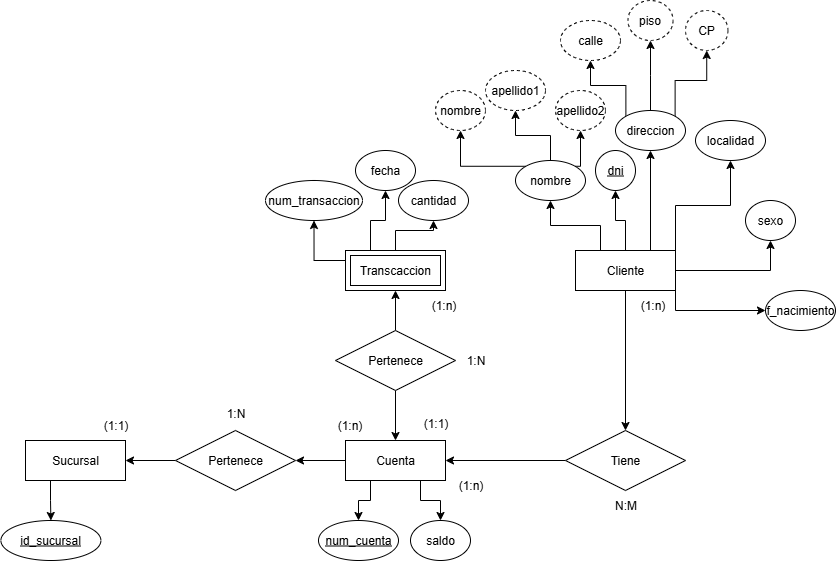

The diagram above was exported from draw.io. Its source (the exported page's mxGraphModel, read from the mxfile embedded in the PNG):
<mxGraphModel dx="1097" dy="647" grid="1" gridSize="10" guides="1" tooltips="1" connect="1" arrows="1" fold="1" page="1" pageScale="1" pageWidth="1169" pageHeight="827" math="0" shadow="0">
  <root>
    <mxCell id="0" />
    <mxCell id="1" parent="0" />
    <mxCell id="yy-dJuk-gIZpOYsQ96ie-3" value="num_transaccion" style="ellipse;whiteSpace=wrap;html=1;align=center;" vertex="1" parent="1">
      <mxGeometry x="500" y="190" width="97" height="40" as="geometry" />
    </mxCell>
    <mxCell id="yy-dJuk-gIZpOYsQ96ie-5" value="fecha" style="ellipse;whiteSpace=wrap;html=1;align=center;" vertex="1" parent="1">
      <mxGeometry x="590" y="160" width="60" height="40" as="geometry" />
    </mxCell>
    <mxCell id="yy-dJuk-gIZpOYsQ96ie-10" value="cantidad" style="ellipse;whiteSpace=wrap;html=1;align=center;" vertex="1" parent="1">
      <mxGeometry x="633" y="190" width="70" height="40" as="geometry" />
    </mxCell>
    <mxCell id="yy-dJuk-gIZpOYsQ96ie-16" style="edgeStyle=orthogonalEdgeStyle;rounded=0;orthogonalLoop=1;jettySize=auto;html=1;exitX=0.25;exitY=0;exitDx=0;exitDy=0;entryX=0.5;entryY=1;entryDx=0;entryDy=0;" edge="1" parent="1" source="yy-dJuk-gIZpOYsQ96ie-15" target="yy-dJuk-gIZpOYsQ96ie-17">
      <mxGeometry relative="1" as="geometry">
        <mxPoint x="790" y="210" as="targetPoint" />
      </mxGeometry>
    </mxCell>
    <mxCell id="yy-dJuk-gIZpOYsQ96ie-23" style="edgeStyle=orthogonalEdgeStyle;rounded=0;orthogonalLoop=1;jettySize=auto;html=1;exitX=0.5;exitY=0;exitDx=0;exitDy=0;entryX=0.5;entryY=1;entryDx=0;entryDy=0;" edge="1" parent="1" source="yy-dJuk-gIZpOYsQ96ie-15" target="yy-dJuk-gIZpOYsQ96ie-19">
      <mxGeometry relative="1" as="geometry" />
    </mxCell>
    <mxCell id="yy-dJuk-gIZpOYsQ96ie-24" style="edgeStyle=orthogonalEdgeStyle;rounded=0;orthogonalLoop=1;jettySize=auto;html=1;exitX=0.75;exitY=0;exitDx=0;exitDy=0;entryX=0.5;entryY=1;entryDx=0;entryDy=0;" edge="1" parent="1" source="yy-dJuk-gIZpOYsQ96ie-15" target="yy-dJuk-gIZpOYsQ96ie-20">
      <mxGeometry relative="1" as="geometry" />
    </mxCell>
    <mxCell id="yy-dJuk-gIZpOYsQ96ie-25" style="edgeStyle=orthogonalEdgeStyle;rounded=0;orthogonalLoop=1;jettySize=auto;html=1;exitX=1;exitY=0;exitDx=0;exitDy=0;entryX=0.5;entryY=1;entryDx=0;entryDy=0;" edge="1" parent="1" source="yy-dJuk-gIZpOYsQ96ie-15" target="yy-dJuk-gIZpOYsQ96ie-21">
      <mxGeometry relative="1" as="geometry" />
    </mxCell>
    <mxCell id="yy-dJuk-gIZpOYsQ96ie-34" value="" style="edgeStyle=orthogonalEdgeStyle;rounded=0;orthogonalLoop=1;jettySize=auto;html=1;" edge="1" parent="1" source="yy-dJuk-gIZpOYsQ96ie-15" target="yy-dJuk-gIZpOYsQ96ie-33">
      <mxGeometry relative="1" as="geometry" />
    </mxCell>
    <mxCell id="yy-dJuk-gIZpOYsQ96ie-57" style="edgeStyle=orthogonalEdgeStyle;rounded=0;orthogonalLoop=1;jettySize=auto;html=1;exitX=1;exitY=0.5;exitDx=0;exitDy=0;entryX=0.5;entryY=1;entryDx=0;entryDy=0;" edge="1" parent="1" source="yy-dJuk-gIZpOYsQ96ie-15" target="yy-dJuk-gIZpOYsQ96ie-56">
      <mxGeometry relative="1" as="geometry" />
    </mxCell>
    <mxCell id="yy-dJuk-gIZpOYsQ96ie-87" style="edgeStyle=orthogonalEdgeStyle;rounded=0;orthogonalLoop=1;jettySize=auto;html=1;exitX=1;exitY=1;exitDx=0;exitDy=0;entryX=0;entryY=0.5;entryDx=0;entryDy=0;" edge="1" parent="1" source="yy-dJuk-gIZpOYsQ96ie-15" target="yy-dJuk-gIZpOYsQ96ie-22">
      <mxGeometry relative="1" as="geometry" />
    </mxCell>
    <mxCell id="yy-dJuk-gIZpOYsQ96ie-15" value="Cliente" style="whiteSpace=wrap;html=1;align=center;" vertex="1" parent="1">
      <mxGeometry x="810" y="260" width="100" height="40" as="geometry" />
    </mxCell>
    <mxCell id="yy-dJuk-gIZpOYsQ96ie-79" style="edgeStyle=orthogonalEdgeStyle;rounded=0;orthogonalLoop=1;jettySize=auto;html=1;exitX=0;exitY=0;exitDx=0;exitDy=0;" edge="1" parent="1" source="yy-dJuk-gIZpOYsQ96ie-17" target="yy-dJuk-gIZpOYsQ96ie-80">
      <mxGeometry relative="1" as="geometry">
        <mxPoint x="730.0000000000002" y="140" as="targetPoint" />
      </mxGeometry>
    </mxCell>
    <mxCell id="yy-dJuk-gIZpOYsQ96ie-83" style="edgeStyle=orthogonalEdgeStyle;rounded=0;orthogonalLoop=1;jettySize=auto;html=1;exitX=0.5;exitY=0;exitDx=0;exitDy=0;entryX=0.5;entryY=1;entryDx=0;entryDy=0;" edge="1" parent="1" source="yy-dJuk-gIZpOYsQ96ie-17" target="yy-dJuk-gIZpOYsQ96ie-82">
      <mxGeometry relative="1" as="geometry" />
    </mxCell>
    <mxCell id="yy-dJuk-gIZpOYsQ96ie-86" style="edgeStyle=orthogonalEdgeStyle;rounded=0;orthogonalLoop=1;jettySize=auto;html=1;exitX=1;exitY=0;exitDx=0;exitDy=0;entryX=0.5;entryY=1;entryDx=0;entryDy=0;" edge="1" parent="1" source="yy-dJuk-gIZpOYsQ96ie-17" target="yy-dJuk-gIZpOYsQ96ie-85">
      <mxGeometry relative="1" as="geometry" />
    </mxCell>
    <mxCell id="yy-dJuk-gIZpOYsQ96ie-17" value="nombre" style="ellipse;whiteSpace=wrap;html=1;align=center;" vertex="1" parent="1">
      <mxGeometry x="750" y="170" width="70" height="40" as="geometry" />
    </mxCell>
    <mxCell id="yy-dJuk-gIZpOYsQ96ie-19" value="dni" style="ellipse;whiteSpace=wrap;html=1;align=center;fontStyle=4;" vertex="1" parent="1">
      <mxGeometry x="830" y="160" width="40" height="40" as="geometry" />
    </mxCell>
    <mxCell id="yy-dJuk-gIZpOYsQ96ie-73" style="edgeStyle=orthogonalEdgeStyle;rounded=0;orthogonalLoop=1;jettySize=auto;html=1;exitX=0;exitY=0;exitDx=0;exitDy=0;" edge="1" parent="1" source="yy-dJuk-gIZpOYsQ96ie-20" target="yy-dJuk-gIZpOYsQ96ie-74">
      <mxGeometry relative="1" as="geometry">
        <mxPoint x="850" y="100" as="targetPoint" />
      </mxGeometry>
    </mxCell>
    <mxCell id="yy-dJuk-gIZpOYsQ96ie-75" style="edgeStyle=orthogonalEdgeStyle;rounded=0;orthogonalLoop=1;jettySize=auto;html=1;exitX=0.5;exitY=0;exitDx=0;exitDy=0;" edge="1" parent="1" source="yy-dJuk-gIZpOYsQ96ie-20" target="yy-dJuk-gIZpOYsQ96ie-76">
      <mxGeometry relative="1" as="geometry">
        <mxPoint x="884.9090909090905" y="70" as="targetPoint" />
      </mxGeometry>
    </mxCell>
    <mxCell id="yy-dJuk-gIZpOYsQ96ie-77" style="edgeStyle=orthogonalEdgeStyle;rounded=0;orthogonalLoop=1;jettySize=auto;html=1;exitX=1;exitY=0;exitDx=0;exitDy=0;" edge="1" parent="1" source="yy-dJuk-gIZpOYsQ96ie-20" target="yy-dJuk-gIZpOYsQ96ie-78">
      <mxGeometry relative="1" as="geometry">
        <mxPoint x="920" y="70" as="targetPoint" />
      </mxGeometry>
    </mxCell>
    <mxCell id="yy-dJuk-gIZpOYsQ96ie-20" value="direccion" style="ellipse;whiteSpace=wrap;html=1;align=center;" vertex="1" parent="1">
      <mxGeometry x="850" y="120" width="70" height="40" as="geometry" />
    </mxCell>
    <mxCell id="yy-dJuk-gIZpOYsQ96ie-21" value="localidad" style="ellipse;whiteSpace=wrap;html=1;align=center;" vertex="1" parent="1">
      <mxGeometry x="930" y="130" width="70" height="40" as="geometry" />
    </mxCell>
    <mxCell id="yy-dJuk-gIZpOYsQ96ie-22" value="f_nacimiento" style="ellipse;whiteSpace=wrap;html=1;align=center;" vertex="1" parent="1">
      <mxGeometry x="1000" y="300" width="70" height="40" as="geometry" />
    </mxCell>
    <mxCell id="yy-dJuk-gIZpOYsQ96ie-30" value="" style="edgeStyle=orthogonalEdgeStyle;rounded=0;orthogonalLoop=1;jettySize=auto;html=1;" edge="1" parent="1" source="yy-dJuk-gIZpOYsQ96ie-27" target="yy-dJuk-gIZpOYsQ96ie-10">
      <mxGeometry relative="1" as="geometry" />
    </mxCell>
    <mxCell id="yy-dJuk-gIZpOYsQ96ie-31" style="edgeStyle=orthogonalEdgeStyle;rounded=0;orthogonalLoop=1;jettySize=auto;html=1;exitX=0.25;exitY=0;exitDx=0;exitDy=0;entryX=0.5;entryY=1;entryDx=0;entryDy=0;" edge="1" parent="1" source="yy-dJuk-gIZpOYsQ96ie-27" target="yy-dJuk-gIZpOYsQ96ie-5">
      <mxGeometry relative="1" as="geometry" />
    </mxCell>
    <mxCell id="yy-dJuk-gIZpOYsQ96ie-32" style="edgeStyle=orthogonalEdgeStyle;rounded=0;orthogonalLoop=1;jettySize=auto;html=1;exitX=0;exitY=0.25;exitDx=0;exitDy=0;entryX=0.5;entryY=1;entryDx=0;entryDy=0;" edge="1" parent="1" source="yy-dJuk-gIZpOYsQ96ie-27" target="yy-dJuk-gIZpOYsQ96ie-3">
      <mxGeometry relative="1" as="geometry" />
    </mxCell>
    <mxCell id="yy-dJuk-gIZpOYsQ96ie-27" value="Transcaccion" style="shape=ext;margin=3;double=1;whiteSpace=wrap;html=1;align=center;" vertex="1" parent="1">
      <mxGeometry x="580" y="260" width="100" height="40" as="geometry" />
    </mxCell>
    <mxCell id="yy-dJuk-gIZpOYsQ96ie-36" value="" style="edgeStyle=orthogonalEdgeStyle;rounded=0;orthogonalLoop=1;jettySize=auto;html=1;" edge="1" parent="1" source="yy-dJuk-gIZpOYsQ96ie-33" target="yy-dJuk-gIZpOYsQ96ie-35">
      <mxGeometry relative="1" as="geometry" />
    </mxCell>
    <mxCell id="yy-dJuk-gIZpOYsQ96ie-33" value="Tiene" style="shape=rhombus;perimeter=rhombusPerimeter;whiteSpace=wrap;html=1;align=center;" vertex="1" parent="1">
      <mxGeometry x="800" y="440" width="120" height="60" as="geometry" />
    </mxCell>
    <mxCell id="yy-dJuk-gIZpOYsQ96ie-46" value="" style="edgeStyle=orthogonalEdgeStyle;rounded=0;orthogonalLoop=1;jettySize=auto;html=1;" edge="1" parent="1" source="yy-dJuk-gIZpOYsQ96ie-35" target="yy-dJuk-gIZpOYsQ96ie-45">
      <mxGeometry relative="1" as="geometry" />
    </mxCell>
    <mxCell id="yy-dJuk-gIZpOYsQ96ie-59" style="edgeStyle=orthogonalEdgeStyle;rounded=0;orthogonalLoop=1;jettySize=auto;html=1;exitX=0.25;exitY=1;exitDx=0;exitDy=0;" edge="1" parent="1" source="yy-dJuk-gIZpOYsQ96ie-35" target="yy-dJuk-gIZpOYsQ96ie-60">
      <mxGeometry relative="1" as="geometry">
        <mxPoint x="604.9090909090908" y="520" as="targetPoint" />
      </mxGeometry>
    </mxCell>
    <mxCell id="yy-dJuk-gIZpOYsQ96ie-63" style="edgeStyle=orthogonalEdgeStyle;rounded=0;orthogonalLoop=1;jettySize=auto;html=1;exitX=0.75;exitY=1;exitDx=0;exitDy=0;entryX=0.5;entryY=0;entryDx=0;entryDy=0;" edge="1" parent="1" source="yy-dJuk-gIZpOYsQ96ie-35" target="yy-dJuk-gIZpOYsQ96ie-62">
      <mxGeometry relative="1" as="geometry" />
    </mxCell>
    <mxCell id="yy-dJuk-gIZpOYsQ96ie-35" value="Cuenta" style="whiteSpace=wrap;html=1;align=center;" vertex="1" parent="1">
      <mxGeometry x="580" y="450" width="100" height="40" as="geometry" />
    </mxCell>
    <mxCell id="yy-dJuk-gIZpOYsQ96ie-38" value="" style="edgeStyle=orthogonalEdgeStyle;rounded=0;orthogonalLoop=1;jettySize=auto;html=1;" edge="1" parent="1" source="yy-dJuk-gIZpOYsQ96ie-37" target="yy-dJuk-gIZpOYsQ96ie-27">
      <mxGeometry relative="1" as="geometry" />
    </mxCell>
    <mxCell id="yy-dJuk-gIZpOYsQ96ie-39" value="" style="edgeStyle=orthogonalEdgeStyle;rounded=0;orthogonalLoop=1;jettySize=auto;html=1;" edge="1" parent="1" source="yy-dJuk-gIZpOYsQ96ie-37" target="yy-dJuk-gIZpOYsQ96ie-35">
      <mxGeometry relative="1" as="geometry" />
    </mxCell>
    <mxCell id="yy-dJuk-gIZpOYsQ96ie-37" value="Pertenece" style="shape=rhombus;perimeter=rhombusPerimeter;whiteSpace=wrap;html=1;align=center;" vertex="1" parent="1">
      <mxGeometry x="570" y="340" width="120" height="60" as="geometry" />
    </mxCell>
    <mxCell id="yy-dJuk-gIZpOYsQ96ie-40" value="(1:n)" style="text;html=1;align=center;verticalAlign=middle;resizable=0;points=[];autosize=1;strokeColor=none;fillColor=none;" vertex="1" parent="1">
      <mxGeometry x="862.46" y="300" width="50" height="30" as="geometry" />
    </mxCell>
    <mxCell id="yy-dJuk-gIZpOYsQ96ie-41" value="(1:n)" style="text;html=1;align=center;verticalAlign=middle;resizable=0;points=[];autosize=1;strokeColor=none;fillColor=none;" vertex="1" parent="1">
      <mxGeometry x="680" y="480" width="50" height="30" as="geometry" />
    </mxCell>
    <mxCell id="yy-dJuk-gIZpOYsQ96ie-42" value="N:M" style="text;html=1;align=center;verticalAlign=middle;resizable=0;points=[];autosize=1;strokeColor=none;fillColor=none;" vertex="1" parent="1">
      <mxGeometry x="835" y="500" width="50" height="30" as="geometry" />
    </mxCell>
    <mxCell id="yy-dJuk-gIZpOYsQ96ie-54" style="edgeStyle=orthogonalEdgeStyle;rounded=0;orthogonalLoop=1;jettySize=auto;html=1;exitX=0.25;exitY=1;exitDx=0;exitDy=0;" edge="1" parent="1" source="yy-dJuk-gIZpOYsQ96ie-44" target="yy-dJuk-gIZpOYsQ96ie-55">
      <mxGeometry relative="1" as="geometry">
        <mxPoint x="285.4000000000001" y="520" as="targetPoint" />
      </mxGeometry>
    </mxCell>
    <mxCell id="yy-dJuk-gIZpOYsQ96ie-44" value="Sucursal" style="whiteSpace=wrap;html=1;align=center;" vertex="1" parent="1">
      <mxGeometry x="260" y="450" width="100" height="40" as="geometry" />
    </mxCell>
    <mxCell id="yy-dJuk-gIZpOYsQ96ie-47" value="" style="edgeStyle=orthogonalEdgeStyle;rounded=0;orthogonalLoop=1;jettySize=auto;html=1;" edge="1" parent="1" source="yy-dJuk-gIZpOYsQ96ie-45" target="yy-dJuk-gIZpOYsQ96ie-44">
      <mxGeometry relative="1" as="geometry" />
    </mxCell>
    <mxCell id="yy-dJuk-gIZpOYsQ96ie-45" value="Pertenece" style="shape=rhombus;perimeter=rhombusPerimeter;whiteSpace=wrap;html=1;align=center;" vertex="1" parent="1">
      <mxGeometry x="410" y="440" width="120" height="60" as="geometry" />
    </mxCell>
    <mxCell id="yy-dJuk-gIZpOYsQ96ie-55" value="id_sucursal" style="ellipse;whiteSpace=wrap;html=1;align=center;fontStyle=4;" vertex="1" parent="1">
      <mxGeometry x="235.4000000000001" y="530" width="100" height="40" as="geometry" />
    </mxCell>
    <mxCell id="yy-dJuk-gIZpOYsQ96ie-56" value="sexo" style="ellipse;whiteSpace=wrap;html=1;align=center;" vertex="1" parent="1">
      <mxGeometry x="980" y="210" width="50" height="40" as="geometry" />
    </mxCell>
    <mxCell id="yy-dJuk-gIZpOYsQ96ie-60" value="num_cuenta" style="ellipse;whiteSpace=wrap;html=1;align=center;fontStyle=4;" vertex="1" parent="1">
      <mxGeometry x="553" y="530" width="80" height="40" as="geometry" />
    </mxCell>
    <mxCell id="yy-dJuk-gIZpOYsQ96ie-62" value="saldo" style="ellipse;whiteSpace=wrap;html=1;align=center;" vertex="1" parent="1">
      <mxGeometry x="645" y="530" width="60" height="40" as="geometry" />
    </mxCell>
    <mxCell id="yy-dJuk-gIZpOYsQ96ie-64" value="(1:1)" style="text;html=1;align=center;verticalAlign=middle;resizable=0;points=[];autosize=1;strokeColor=none;fillColor=none;" vertex="1" parent="1">
      <mxGeometry x="325" y="420" width="50" height="30" as="geometry" />
    </mxCell>
    <mxCell id="yy-dJuk-gIZpOYsQ96ie-65" value="(1:n)" style="text;html=1;align=center;verticalAlign=middle;resizable=0;points=[];autosize=1;strokeColor=none;fillColor=none;" vertex="1" parent="1">
      <mxGeometry x="559" y="420" width="50" height="30" as="geometry" />
    </mxCell>
    <mxCell id="yy-dJuk-gIZpOYsQ96ie-66" value="1:N" style="text;html=1;align=center;verticalAlign=middle;resizable=0;points=[];autosize=1;strokeColor=none;fillColor=none;" vertex="1" parent="1">
      <mxGeometry x="450" y="408" width="40" height="30" as="geometry" />
    </mxCell>
    <mxCell id="yy-dJuk-gIZpOYsQ96ie-67" value="(1:1)" style="text;html=1;align=center;verticalAlign=middle;resizable=0;points=[];autosize=1;strokeColor=none;fillColor=none;" vertex="1" parent="1">
      <mxGeometry x="645" y="418" width="50" height="30" as="geometry" />
    </mxCell>
    <mxCell id="yy-dJuk-gIZpOYsQ96ie-68" value="(1:n)" style="text;html=1;align=center;verticalAlign=middle;resizable=0;points=[];autosize=1;strokeColor=none;fillColor=none;" vertex="1" parent="1">
      <mxGeometry x="653" y="300" width="50" height="30" as="geometry" />
    </mxCell>
    <mxCell id="yy-dJuk-gIZpOYsQ96ie-69" value="1:N" style="text;html=1;align=center;verticalAlign=middle;resizable=0;points=[];autosize=1;strokeColor=none;fillColor=none;" vertex="1" parent="1">
      <mxGeometry x="690" y="355" width="40" height="30" as="geometry" />
    </mxCell>
    <mxCell id="yy-dJuk-gIZpOYsQ96ie-74" value="calle" style="ellipse;whiteSpace=wrap;html=1;align=center;dashed=1;" vertex="1" parent="1">
      <mxGeometry x="795" y="30" width="60" height="40" as="geometry" />
    </mxCell>
    <mxCell id="yy-dJuk-gIZpOYsQ96ie-76" value="piso" style="ellipse;whiteSpace=wrap;html=1;align=center;dashed=1;" vertex="1" parent="1">
      <mxGeometry x="862.4599999999999" y="10" width="45.09" height="40" as="geometry" />
    </mxCell>
    <mxCell id="yy-dJuk-gIZpOYsQ96ie-78" value="CP" style="ellipse;whiteSpace=wrap;html=1;align=center;dashed=1;" vertex="1" parent="1">
      <mxGeometry x="920" y="20" width="42.45" height="40" as="geometry" />
    </mxCell>
    <mxCell id="yy-dJuk-gIZpOYsQ96ie-80" value="nombre" style="ellipse;whiteSpace=wrap;html=1;align=center;dashed=1;" vertex="1" parent="1">
      <mxGeometry x="670" y="100" width="50" height="40" as="geometry" />
    </mxCell>
    <mxCell id="yy-dJuk-gIZpOYsQ96ie-82" value="apellido1" style="ellipse;whiteSpace=wrap;html=1;align=center;dashed=1;" vertex="1" parent="1">
      <mxGeometry x="720" y="80" width="60" height="40" as="geometry" />
    </mxCell>
    <mxCell id="yy-dJuk-gIZpOYsQ96ie-85" value="apellido2" style="ellipse;whiteSpace=wrap;html=1;align=center;dashed=1;" vertex="1" parent="1">
      <mxGeometry x="790" y="100" width="50" height="40" as="geometry" />
    </mxCell>
  </root>
</mxGraphModel>